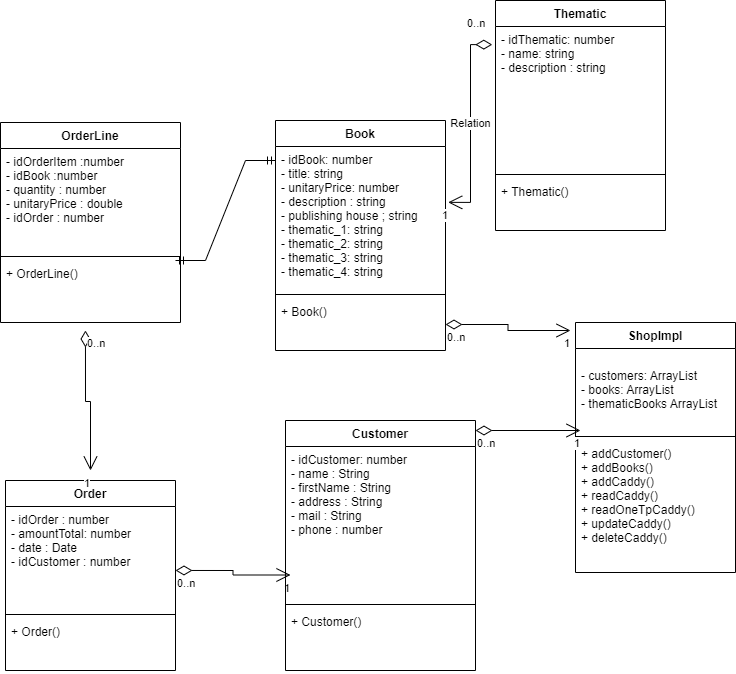

The diagram above was exported from draw.io. Its source (the exported page's mxGraphModel, read from the mxfile embedded in the PNG):
<mxGraphModel dx="1278" dy="489" grid="1" gridSize="10" guides="1" tooltips="1" connect="1" arrows="1" fold="1" page="1" pageScale="1" pageWidth="827" pageHeight="1169" math="0" shadow="0">
  <root>
    <mxCell id="0" />
    <mxCell id="1" parent="0" />
    <mxCell id="S8zY9hk7YHfb8v8f5DCd-48" value="Order" style="swimlane;fontStyle=1;align=center;verticalAlign=top;childLayout=stackLayout;horizontal=1;startSize=26;horizontalStack=0;resizeParent=1;resizeParentMax=0;resizeLast=0;collapsible=1;marginBottom=0;" parent="1" vertex="1">
      <mxGeometry x="520" y="610" width="170" height="190" as="geometry" />
    </mxCell>
    <mxCell id="S8zY9hk7YHfb8v8f5DCd-49" value="- idOrder : number&#10;- amountTotal: number&#10;- date : Date &#10;- idCustomer : number" style="text;strokeColor=none;fillColor=none;align=left;verticalAlign=top;spacingLeft=4;spacingRight=4;overflow=hidden;rotatable=0;points=[[0,0.5],[1,0.5]];portConstraint=eastwest;" parent="S8zY9hk7YHfb8v8f5DCd-48" vertex="1">
      <mxGeometry y="26" width="170" height="104" as="geometry" />
    </mxCell>
    <mxCell id="c1UXqKfBBm4L4weKfzNc-11" value="" style="endArrow=open;html=1;endSize=12;startArrow=diamondThin;startSize=14;startFill=0;edgeStyle=orthogonalEdgeStyle;rounded=0;exitX=1;exitY=0.615;exitDx=0;exitDy=0;exitPerimeter=0;" parent="S8zY9hk7YHfb8v8f5DCd-48" source="S8zY9hk7YHfb8v8f5DCd-49" edge="1">
      <mxGeometry relative="1" as="geometry">
        <mxPoint x="90" y="94.5" as="sourcePoint" />
        <mxPoint x="285" y="94.5" as="targetPoint" />
      </mxGeometry>
    </mxCell>
    <mxCell id="c1UXqKfBBm4L4weKfzNc-12" value="0..n" style="edgeLabel;resizable=0;html=1;align=left;verticalAlign=top;" parent="c1UXqKfBBm4L4weKfzNc-11" connectable="0" vertex="1">
      <mxGeometry x="-1" relative="1" as="geometry" />
    </mxCell>
    <mxCell id="c1UXqKfBBm4L4weKfzNc-13" value="1" style="edgeLabel;resizable=0;html=1;align=right;verticalAlign=top;" parent="c1UXqKfBBm4L4weKfzNc-11" connectable="0" vertex="1">
      <mxGeometry x="1" relative="1" as="geometry" />
    </mxCell>
    <mxCell id="S8zY9hk7YHfb8v8f5DCd-50" value="" style="line;strokeWidth=1;fillColor=none;align=left;verticalAlign=middle;spacingTop=-1;spacingLeft=3;spacingRight=3;rotatable=0;labelPosition=right;points=[];portConstraint=eastwest;" parent="S8zY9hk7YHfb8v8f5DCd-48" vertex="1">
      <mxGeometry y="130" width="170" height="8" as="geometry" />
    </mxCell>
    <mxCell id="S8zY9hk7YHfb8v8f5DCd-51" value="+ Order()" style="text;strokeColor=none;fillColor=none;align=left;verticalAlign=top;spacingLeft=4;spacingRight=4;overflow=hidden;rotatable=0;points=[[0,0.5],[1,0.5]];portConstraint=eastwest;" parent="S8zY9hk7YHfb8v8f5DCd-48" vertex="1">
      <mxGeometry y="138" width="170" height="52" as="geometry" />
    </mxCell>
    <mxCell id="S8zY9hk7YHfb8v8f5DCd-64" value="OrderLine" style="swimlane;fontStyle=1;align=center;verticalAlign=top;childLayout=stackLayout;horizontal=1;startSize=26;horizontalStack=0;resizeParent=1;resizeParentMax=0;resizeLast=0;collapsible=1;marginBottom=0;" parent="1" vertex="1">
      <mxGeometry x="515" y="252" width="180" height="200" as="geometry" />
    </mxCell>
    <mxCell id="S8zY9hk7YHfb8v8f5DCd-65" value="- idOrderItem :number&#10;- idBook :number&#10;- quantity : number&#10;- unitaryPrice : double&#10;- idOrder : number" style="text;strokeColor=none;fillColor=none;align=left;verticalAlign=top;spacingLeft=4;spacingRight=4;overflow=hidden;rotatable=0;points=[[0,0.5],[1,0.5]];portConstraint=eastwest;" parent="S8zY9hk7YHfb8v8f5DCd-64" vertex="1">
      <mxGeometry y="26" width="180" height="104" as="geometry" />
    </mxCell>
    <mxCell id="S8zY9hk7YHfb8v8f5DCd-66" value="" style="line;strokeWidth=1;fillColor=none;align=left;verticalAlign=middle;spacingTop=-1;spacingLeft=3;spacingRight=3;rotatable=0;labelPosition=right;points=[];portConstraint=eastwest;" parent="S8zY9hk7YHfb8v8f5DCd-64" vertex="1">
      <mxGeometry y="130" width="180" height="8" as="geometry" />
    </mxCell>
    <mxCell id="S8zY9hk7YHfb8v8f5DCd-67" value="+ OrderLine()" style="text;strokeColor=none;fillColor=none;align=left;verticalAlign=top;spacingLeft=4;spacingRight=4;overflow=hidden;rotatable=0;points=[[0,0.5],[1,0.5]];portConstraint=eastwest;" parent="S8zY9hk7YHfb8v8f5DCd-64" vertex="1">
      <mxGeometry y="138" width="180" height="62" as="geometry" />
    </mxCell>
    <mxCell id="Ew1s--bS-5rAhw-icomd-4" value="ShopImpl" style="swimlane;fontStyle=1;align=center;verticalAlign=top;childLayout=stackLayout;horizontal=1;startSize=26;horizontalStack=0;resizeParent=1;resizeParentMax=0;resizeLast=0;collapsible=1;marginBottom=0;" parent="1" vertex="1">
      <mxGeometry x="1090" y="452" width="160" height="250" as="geometry" />
    </mxCell>
    <mxCell id="Ew1s--bS-5rAhw-icomd-5" value="&#10;- customers: ArrayList&#10;- books: ArrayList&#10;- thematicBooks ArrayList" style="text;strokeColor=none;fillColor=none;align=left;verticalAlign=top;spacingLeft=4;spacingRight=4;overflow=hidden;rotatable=0;points=[[0,0.5],[1,0.5]];portConstraint=eastwest;" parent="Ew1s--bS-5rAhw-icomd-4" vertex="1">
      <mxGeometry y="26" width="160" height="84" as="geometry" />
    </mxCell>
    <mxCell id="Ew1s--bS-5rAhw-icomd-6" value="" style="line;strokeWidth=1;fillColor=none;align=left;verticalAlign=middle;spacingTop=-1;spacingLeft=3;spacingRight=3;rotatable=0;labelPosition=right;points=[];portConstraint=eastwest;" parent="Ew1s--bS-5rAhw-icomd-4" vertex="1">
      <mxGeometry y="110" width="160" height="8" as="geometry" />
    </mxCell>
    <mxCell id="Ew1s--bS-5rAhw-icomd-7" value="+ addCustomer()&#10;+ addBooks()&#10;+ addCaddy()&#10;+ readCaddy()&#10;+ readOneTpCaddy()&#10;+ updateCaddy()&#10;+ deleteCaddy()" style="text;strokeColor=none;fillColor=none;align=left;verticalAlign=top;spacingLeft=4;spacingRight=4;overflow=hidden;rotatable=0;points=[[0,0.5],[1,0.5]];portConstraint=eastwest;" parent="Ew1s--bS-5rAhw-icomd-4" vertex="1">
      <mxGeometry y="118" width="160" height="132" as="geometry" />
    </mxCell>
    <mxCell id="Un1fDn4tCu33zQe9b9ji-20" value="" style="endArrow=open;html=1;endSize=12;startArrow=diamondThin;startSize=14;startFill=0;edgeStyle=orthogonalEdgeStyle;rounded=0;exitX=0.472;exitY=1.129;exitDx=0;exitDy=0;exitPerimeter=0;" parent="1" source="S8zY9hk7YHfb8v8f5DCd-67" edge="1">
      <mxGeometry relative="1" as="geometry">
        <mxPoint x="420" y="570" as="sourcePoint" />
        <mxPoint x="605" y="600" as="targetPoint" />
        <Array as="points">
          <mxPoint x="600" y="531" />
          <mxPoint x="605" y="531" />
        </Array>
      </mxGeometry>
    </mxCell>
    <mxCell id="Un1fDn4tCu33zQe9b9ji-21" value="0..n" style="edgeLabel;resizable=0;html=1;align=left;verticalAlign=top;" parent="Un1fDn4tCu33zQe9b9ji-20" connectable="0" vertex="1">
      <mxGeometry x="-1" relative="1" as="geometry" />
    </mxCell>
    <mxCell id="Un1fDn4tCu33zQe9b9ji-22" value="1" style="edgeLabel;resizable=0;html=1;align=right;verticalAlign=top;" parent="Un1fDn4tCu33zQe9b9ji-20" connectable="0" vertex="1">
      <mxGeometry x="1" relative="1" as="geometry" />
    </mxCell>
    <mxCell id="c1UXqKfBBm4L4weKfzNc-1" value="Customer" style="swimlane;fontStyle=1;align=center;verticalAlign=top;childLayout=stackLayout;horizontal=1;startSize=26;horizontalStack=0;resizeParent=1;resizeParentMax=0;resizeLast=0;collapsible=1;marginBottom=0;" parent="1" vertex="1">
      <mxGeometry x="800" y="550" width="190" height="250" as="geometry" />
    </mxCell>
    <mxCell id="c1UXqKfBBm4L4weKfzNc-2" value="- idCustomer: number&#10;- name : String&#10;- firstName : String&#10;- address : String&#10;- mail : String&#10;- phone : number&#10;" style="text;strokeColor=none;fillColor=none;align=left;verticalAlign=top;spacingLeft=4;spacingRight=4;overflow=hidden;rotatable=0;points=[[0,0.5],[1,0.5]];portConstraint=eastwest;" parent="c1UXqKfBBm4L4weKfzNc-1" vertex="1">
      <mxGeometry y="26" width="190" height="154" as="geometry" />
    </mxCell>
    <mxCell id="c1UXqKfBBm4L4weKfzNc-6" value="" style="line;strokeWidth=1;fillColor=none;align=left;verticalAlign=middle;spacingTop=-1;spacingLeft=3;spacingRight=3;rotatable=0;labelPosition=right;points=[];portConstraint=eastwest;" parent="c1UXqKfBBm4L4weKfzNc-1" vertex="1">
      <mxGeometry y="180" width="190" height="8" as="geometry" />
    </mxCell>
    <mxCell id="c1UXqKfBBm4L4weKfzNc-7" value="+ Customer()" style="text;strokeColor=none;fillColor=none;align=left;verticalAlign=top;spacingLeft=4;spacingRight=4;overflow=hidden;rotatable=0;points=[[0,0.5],[1,0.5]];portConstraint=eastwest;" parent="c1UXqKfBBm4L4weKfzNc-1" vertex="1">
      <mxGeometry y="188" width="190" height="62" as="geometry" />
    </mxCell>
    <mxCell id="c1UXqKfBBm4L4weKfzNc-15" value="" style="endArrow=open;html=1;endSize=12;startArrow=diamondThin;startSize=14;startFill=0;edgeStyle=orthogonalEdgeStyle;rounded=0;" parent="1" edge="1">
      <mxGeometry relative="1" as="geometry">
        <mxPoint x="990" y="560" as="sourcePoint" />
        <mxPoint x="1095" y="560" as="targetPoint" />
      </mxGeometry>
    </mxCell>
    <mxCell id="c1UXqKfBBm4L4weKfzNc-16" value="0..n" style="edgeLabel;resizable=0;html=1;align=left;verticalAlign=top;" parent="c1UXqKfBBm4L4weKfzNc-15" connectable="0" vertex="1">
      <mxGeometry x="-1" relative="1" as="geometry" />
    </mxCell>
    <mxCell id="c1UXqKfBBm4L4weKfzNc-17" value="1" style="edgeLabel;resizable=0;html=1;align=right;verticalAlign=top;" parent="c1UXqKfBBm4L4weKfzNc-15" connectable="0" vertex="1">
      <mxGeometry x="1" relative="1" as="geometry" />
    </mxCell>
    <mxCell id="c1UXqKfBBm4L4weKfzNc-18" value="Book" style="swimlane;fontStyle=1;align=center;verticalAlign=top;childLayout=stackLayout;horizontal=1;startSize=26;horizontalStack=0;resizeParent=1;resizeParentMax=0;resizeLast=0;collapsible=1;marginBottom=0;" parent="1" vertex="1">
      <mxGeometry x="790" y="250" width="170" height="230" as="geometry" />
    </mxCell>
    <mxCell id="c1UXqKfBBm4L4weKfzNc-19" value="- idBook: number&#10;- title: string&#10;- unitaryPrice: number&#10;- description : string&#10;- publishing house ; string&#10;- thematic_1: string&#10;- thematic_2: string&#10;- thematic_3: string&#10;- thematic_4: string" style="text;strokeColor=none;fillColor=none;align=left;verticalAlign=top;spacingLeft=4;spacingRight=4;overflow=hidden;rotatable=0;points=[[0,0.5],[1,0.5]];portConstraint=eastwest;" parent="c1UXqKfBBm4L4weKfzNc-18" vertex="1">
      <mxGeometry y="26" width="170" height="144" as="geometry" />
    </mxCell>
    <mxCell id="c1UXqKfBBm4L4weKfzNc-23" value="" style="line;strokeWidth=1;fillColor=none;align=left;verticalAlign=middle;spacingTop=-1;spacingLeft=3;spacingRight=3;rotatable=0;labelPosition=right;points=[];portConstraint=eastwest;" parent="c1UXqKfBBm4L4weKfzNc-18" vertex="1">
      <mxGeometry y="170" width="170" height="8" as="geometry" />
    </mxCell>
    <mxCell id="c1UXqKfBBm4L4weKfzNc-24" value="+ Book()" style="text;strokeColor=none;fillColor=none;align=left;verticalAlign=top;spacingLeft=4;spacingRight=4;overflow=hidden;rotatable=0;points=[[0,0.5],[1,0.5]];portConstraint=eastwest;" parent="c1UXqKfBBm4L4weKfzNc-18" vertex="1">
      <mxGeometry y="178" width="170" height="52" as="geometry" />
    </mxCell>
    <mxCell id="c1UXqKfBBm4L4weKfzNc-27" value="Thematic" style="swimlane;fontStyle=1;align=center;verticalAlign=top;childLayout=stackLayout;horizontal=1;startSize=26;horizontalStack=0;resizeParent=1;resizeParentMax=0;resizeLast=0;collapsible=1;marginBottom=0;" parent="1" vertex="1">
      <mxGeometry x="1010" y="130" width="170" height="230" as="geometry" />
    </mxCell>
    <mxCell id="c1UXqKfBBm4L4weKfzNc-28" value="- idThematic: number&#10;- name: string&#10;- description : string" style="text;strokeColor=none;fillColor=none;align=left;verticalAlign=top;spacingLeft=4;spacingRight=4;overflow=hidden;rotatable=0;points=[[0,0.5],[1,0.5]];portConstraint=eastwest;" parent="c1UXqKfBBm4L4weKfzNc-27" vertex="1">
      <mxGeometry y="26" width="170" height="144" as="geometry" />
    </mxCell>
    <mxCell id="c1UXqKfBBm4L4weKfzNc-29" value="" style="line;strokeWidth=1;fillColor=none;align=left;verticalAlign=middle;spacingTop=-1;spacingLeft=3;spacingRight=3;rotatable=0;labelPosition=right;points=[];portConstraint=eastwest;" parent="c1UXqKfBBm4L4weKfzNc-27" vertex="1">
      <mxGeometry y="170" width="170" height="8" as="geometry" />
    </mxCell>
    <mxCell id="c1UXqKfBBm4L4weKfzNc-30" value="+ Thematic()" style="text;strokeColor=none;fillColor=none;align=left;verticalAlign=top;spacingLeft=4;spacingRight=4;overflow=hidden;rotatable=0;points=[[0,0.5],[1,0.5]];portConstraint=eastwest;" parent="c1UXqKfBBm4L4weKfzNc-27" vertex="1">
      <mxGeometry y="178" width="170" height="52" as="geometry" />
    </mxCell>
    <mxCell id="wgzNXP3C3ycAqX9MY5PW-1" value="" style="endArrow=open;html=1;endSize=12;startArrow=diamondThin;startSize=14;startFill=0;edgeStyle=orthogonalEdgeStyle;rounded=0;exitX=1;exitY=0.5;exitDx=0;exitDy=0;" parent="1" source="c1UXqKfBBm4L4weKfzNc-24" edge="1">
      <mxGeometry relative="1" as="geometry">
        <mxPoint x="980" y="460" as="sourcePoint" />
        <mxPoint x="1085" y="460" as="targetPoint" />
      </mxGeometry>
    </mxCell>
    <mxCell id="wgzNXP3C3ycAqX9MY5PW-2" value="0..n" style="edgeLabel;resizable=0;html=1;align=left;verticalAlign=top;" parent="wgzNXP3C3ycAqX9MY5PW-1" connectable="0" vertex="1">
      <mxGeometry x="-1" relative="1" as="geometry" />
    </mxCell>
    <mxCell id="wgzNXP3C3ycAqX9MY5PW-3" value="1" style="edgeLabel;resizable=0;html=1;align=right;verticalAlign=top;" parent="wgzNXP3C3ycAqX9MY5PW-1" connectable="0" vertex="1">
      <mxGeometry x="1" relative="1" as="geometry" />
    </mxCell>
    <mxCell id="wgzNXP3C3ycAqX9MY5PW-5" value="" style="edgeStyle=entityRelationEdgeStyle;fontSize=12;html=1;endArrow=ERmandOne;startArrow=ERmandOne;rounded=0;" parent="1" edge="1">
      <mxGeometry width="100" height="100" relative="1" as="geometry">
        <mxPoint x="690" y="390" as="sourcePoint" />
        <mxPoint x="790" y="290" as="targetPoint" />
      </mxGeometry>
    </mxCell>
    <mxCell id="wgzNXP3C3ycAqX9MY5PW-7" value="Relation" style="endArrow=open;html=1;endSize=12;startArrow=diamondThin;startSize=14;startFill=0;edgeStyle=orthogonalEdgeStyle;rounded=0;exitX=-0.019;exitY=0.126;exitDx=0;exitDy=0;exitPerimeter=0;entryX=1.016;entryY=0.388;entryDx=0;entryDy=0;entryPerimeter=0;" parent="1" source="c1UXqKfBBm4L4weKfzNc-28" target="c1UXqKfBBm4L4weKfzNc-19" edge="1">
      <mxGeometry relative="1" as="geometry">
        <mxPoint x="640" y="390" as="sourcePoint" />
        <mxPoint x="800" y="390" as="targetPoint" />
      </mxGeometry>
    </mxCell>
    <mxCell id="wgzNXP3C3ycAqX9MY5PW-8" value="0..n" style="edgeLabel;resizable=0;html=1;align=left;verticalAlign=top;" parent="wgzNXP3C3ycAqX9MY5PW-7" connectable="0" vertex="1">
      <mxGeometry x="-1" relative="1" as="geometry">
        <mxPoint x="-27" y="-34" as="offset" />
      </mxGeometry>
    </mxCell>
    <mxCell id="wgzNXP3C3ycAqX9MY5PW-9" value="1" style="edgeLabel;resizable=0;html=1;align=right;verticalAlign=top;" parent="wgzNXP3C3ycAqX9MY5PW-7" connectable="0" vertex="1">
      <mxGeometry x="1" relative="1" as="geometry" />
    </mxCell>
  </root>
</mxGraphModel>